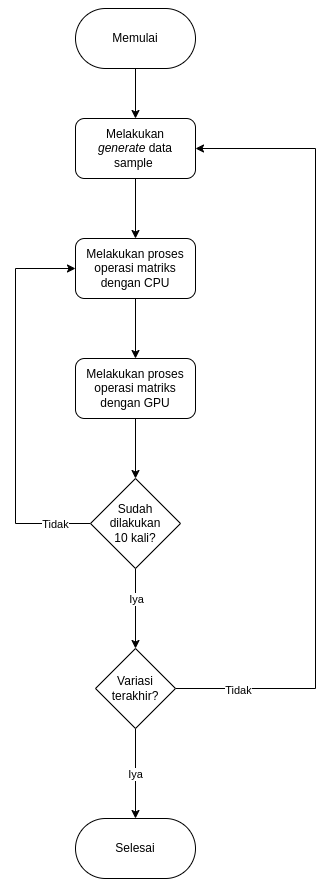

The diagram above was exported from draw.io. Its source (the exported page's mxGraphModel, read from the mxfile embedded in the PNG):
<mxGraphModel dx="740" dy="530" grid="1" gridSize="10" guides="1" tooltips="1" connect="1" arrows="1" fold="1" page="1" pageScale="1" pageWidth="850" pageHeight="1100" math="0" shadow="0">
  <root>
    <mxCell id="0" />
    <mxCell id="1" parent="0" />
    <mxCell id="teKc-SA_FYjNyTEDvhP2-17" style="edgeStyle=orthogonalEdgeStyle;rounded=0;orthogonalLoop=1;jettySize=auto;html=1;entryX=0.5;entryY=0;entryDx=0;entryDy=0;" edge="1" parent="1" source="teKc-SA_FYjNyTEDvhP2-1" target="teKc-SA_FYjNyTEDvhP2-2">
      <mxGeometry relative="1" as="geometry" />
    </mxCell>
    <mxCell id="teKc-SA_FYjNyTEDvhP2-1" value="Memulai" style="rounded=1;whiteSpace=wrap;html=1;arcSize=50;" vertex="1" parent="1">
      <mxGeometry x="320" y="60" width="120" height="60" as="geometry" />
    </mxCell>
    <mxCell id="teKc-SA_FYjNyTEDvhP2-5" style="edgeStyle=orthogonalEdgeStyle;rounded=0;orthogonalLoop=1;jettySize=auto;html=1;entryX=0.5;entryY=0;entryDx=0;entryDy=0;" edge="1" parent="1" source="teKc-SA_FYjNyTEDvhP2-2" target="teKc-SA_FYjNyTEDvhP2-3">
      <mxGeometry relative="1" as="geometry" />
    </mxCell>
    <mxCell id="teKc-SA_FYjNyTEDvhP2-2" value="Melakukan &lt;i&gt;generate&lt;/i&gt;&amp;nbsp;data sample&amp;nbsp;" style="rounded=1;whiteSpace=wrap;html=1;" vertex="1" parent="1">
      <mxGeometry x="320" y="170" width="120" height="60" as="geometry" />
    </mxCell>
    <mxCell id="teKc-SA_FYjNyTEDvhP2-6" style="edgeStyle=orthogonalEdgeStyle;rounded=0;orthogonalLoop=1;jettySize=auto;html=1;" edge="1" parent="1" source="teKc-SA_FYjNyTEDvhP2-3" target="teKc-SA_FYjNyTEDvhP2-4">
      <mxGeometry relative="1" as="geometry" />
    </mxCell>
    <mxCell id="teKc-SA_FYjNyTEDvhP2-3" value="Melakukan proses operasi matriks dengan CPU" style="rounded=1;whiteSpace=wrap;html=1;" vertex="1" parent="1">
      <mxGeometry x="320" y="290" width="120" height="60" as="geometry" />
    </mxCell>
    <mxCell id="teKc-SA_FYjNyTEDvhP2-22" style="edgeStyle=orthogonalEdgeStyle;rounded=0;orthogonalLoop=1;jettySize=auto;html=1;" edge="1" parent="1" source="teKc-SA_FYjNyTEDvhP2-4" target="teKc-SA_FYjNyTEDvhP2-21">
      <mxGeometry relative="1" as="geometry" />
    </mxCell>
    <mxCell id="teKc-SA_FYjNyTEDvhP2-4" value="Melakukan proses operasi matriks dengan GPU" style="rounded=1;whiteSpace=wrap;html=1;" vertex="1" parent="1">
      <mxGeometry x="320" y="410" width="120" height="60" as="geometry" />
    </mxCell>
    <mxCell id="teKc-SA_FYjNyTEDvhP2-13" style="edgeStyle=orthogonalEdgeStyle;rounded=0;orthogonalLoop=1;jettySize=auto;html=1;entryX=0.5;entryY=0;entryDx=0;entryDy=0;" edge="1" parent="1" source="teKc-SA_FYjNyTEDvhP2-7" target="teKc-SA_FYjNyTEDvhP2-12">
      <mxGeometry relative="1" as="geometry" />
    </mxCell>
    <mxCell id="teKc-SA_FYjNyTEDvhP2-15" value="Iya" style="edgeLabel;html=1;align=center;verticalAlign=middle;resizable=0;points=[];" vertex="1" connectable="0" parent="teKc-SA_FYjNyTEDvhP2-13">
      <mxGeometry y="-1" relative="1" as="geometry">
        <mxPoint as="offset" />
      </mxGeometry>
    </mxCell>
    <mxCell id="teKc-SA_FYjNyTEDvhP2-16" style="edgeStyle=orthogonalEdgeStyle;rounded=0;orthogonalLoop=1;jettySize=auto;html=1;entryX=1;entryY=0.5;entryDx=0;entryDy=0;" edge="1" parent="1" source="teKc-SA_FYjNyTEDvhP2-7" target="teKc-SA_FYjNyTEDvhP2-2">
      <mxGeometry relative="1" as="geometry">
        <Array as="points">
          <mxPoint x="560" y="740" />
          <mxPoint x="560" y="200" />
        </Array>
      </mxGeometry>
    </mxCell>
    <mxCell id="teKc-SA_FYjNyTEDvhP2-19" value="Tidak" style="edgeLabel;html=1;align=center;verticalAlign=middle;resizable=0;points=[];" vertex="1" connectable="0" parent="teKc-SA_FYjNyTEDvhP2-16">
      <mxGeometry x="-0.846" y="-1" relative="1" as="geometry">
        <mxPoint as="offset" />
      </mxGeometry>
    </mxCell>
    <mxCell id="teKc-SA_FYjNyTEDvhP2-7" value="Variasi terakhir?" style="rhombus;whiteSpace=wrap;html=1;" vertex="1" parent="1">
      <mxGeometry x="340" y="700" width="80" height="80" as="geometry" />
    </mxCell>
    <mxCell id="teKc-SA_FYjNyTEDvhP2-12" value="Selesai" style="rounded=1;whiteSpace=wrap;html=1;arcSize=50;" vertex="1" parent="1">
      <mxGeometry x="320" y="870" width="120" height="60" as="geometry" />
    </mxCell>
    <mxCell id="teKc-SA_FYjNyTEDvhP2-23" style="edgeStyle=orthogonalEdgeStyle;rounded=0;orthogonalLoop=1;jettySize=auto;html=1;entryX=0;entryY=0.5;entryDx=0;entryDy=0;" edge="1" parent="1" source="teKc-SA_FYjNyTEDvhP2-21" target="teKc-SA_FYjNyTEDvhP2-3">
      <mxGeometry relative="1" as="geometry">
        <Array as="points">
          <mxPoint x="260" y="575" />
          <mxPoint x="260" y="320" />
        </Array>
      </mxGeometry>
    </mxCell>
    <mxCell id="teKc-SA_FYjNyTEDvhP2-26" value="Tidak" style="edgeLabel;html=1;align=center;verticalAlign=middle;resizable=0;points=[];" vertex="1" connectable="0" parent="teKc-SA_FYjNyTEDvhP2-23">
      <mxGeometry x="-0.8144" relative="1" as="geometry">
        <mxPoint as="offset" />
      </mxGeometry>
    </mxCell>
    <mxCell id="teKc-SA_FYjNyTEDvhP2-27" style="edgeStyle=orthogonalEdgeStyle;rounded=0;orthogonalLoop=1;jettySize=auto;html=1;entryX=0.5;entryY=0;entryDx=0;entryDy=0;" edge="1" parent="1" source="teKc-SA_FYjNyTEDvhP2-21" target="teKc-SA_FYjNyTEDvhP2-7">
      <mxGeometry relative="1" as="geometry">
        <mxPoint x="240" y="690" as="targetPoint" />
      </mxGeometry>
    </mxCell>
    <mxCell id="teKc-SA_FYjNyTEDvhP2-28" value="Iya" style="edgeLabel;html=1;align=center;verticalAlign=middle;resizable=0;points=[];" vertex="1" connectable="0" parent="teKc-SA_FYjNyTEDvhP2-27">
      <mxGeometry x="-0.6998" y="2" relative="1" as="geometry">
        <mxPoint x="-2" y="18" as="offset" />
      </mxGeometry>
    </mxCell>
    <mxCell id="teKc-SA_FYjNyTEDvhP2-21" value="Sudah &lt;br&gt;dilakukan &lt;br&gt;10 kali?" style="rhombus;whiteSpace=wrap;html=1;" vertex="1" parent="1">
      <mxGeometry x="335" y="530" width="90" height="90" as="geometry" />
    </mxCell>
  </root>
</mxGraphModel>